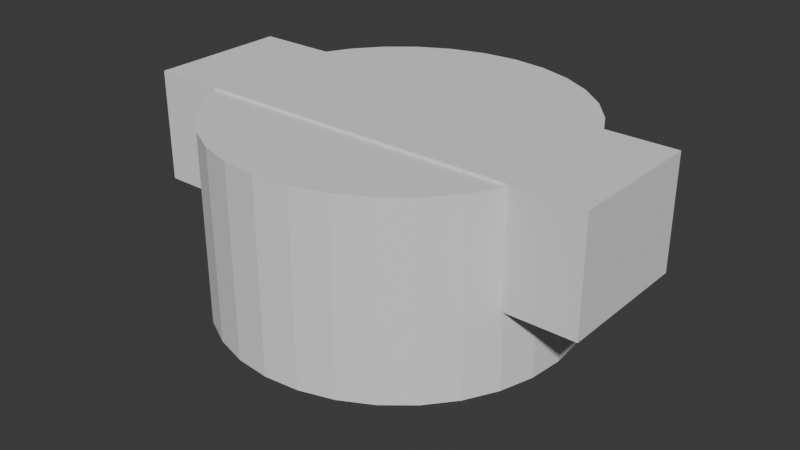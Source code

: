 # Source: attachment_02.blend  (saved by Blender 4.3.34; exported with 4.5.12 LTS)
import bpy
from mathutils import Matrix  # noqa: F401  (used for matrix-valued properties, if any)

bpy.ops.wm.read_factory_settings(use_empty=True)
scene = bpy.context.scene
scene.name = 'Scene'

# ---- collections
col_collection = bpy.data.collections.new('Collection'); scene.collection.children.link(col_collection)

# ---- world
world_world = bpy.data.worlds.new('World'); scene.world = world_world
world_world.use_nodes = True; world_world.node_tree.nodes.clear()
_N = world_world.node_tree.nodes; _L = world_world.node_tree.links
n0 = _N.new('ShaderNodeOutputWorld'); n0.name = 'World Output'; n0.location = (300, 300)
n1 = _N.new('ShaderNodeBackground'); n1.name = 'Background'; n1.location = (10, 300)
n1.inputs[0].default_value = (0.05088, 0.05088, 0.05088, 1.0)
_L.new(n1.outputs[0], n0.inputs[0])
n0.is_active_output = True
world_world.color = (0.05088, 0.05088, 0.05088)
world_world.sun_shadow_jitter_overblur = 0.0

# ---- meshes
me_cylinder = bpy.data.meshes.new('Cylinder')
me_cylinder.from_pydata([(0.0, 1.0, -1.0), (0.0, 1.0, 1.0), (0.1951, 0.9808, -1.0), (0.1951, 0.9808, 1.0), (0.3827, 0.9239, -1.0), (0.3827, 0.9239, 1.0), (0.5556, 0.8315, -1.0), (0.5556, 0.8315, 1.0), (0.7071, 0.7071, -1.0), (0.7071, 0.7071, 1.0), (0.8315, 0.5556, -1.0), (0.8315, 0.5556, 1.0), (0.9239, 0.3827, -1.0), (0.9239, 0.3827, 1.0), (0.9808, 0.1951, -1.0), (0.9808, 0.1951, 1.0), (1.0, 0.0, -1.0), (1.0, 0.0, 1.0), (0.9808, -0.1951, -1.0), (0.9808, -0.1951, 1.0), (0.9239, -0.3827, -1.0), (0.9239, -0.3827, 1.0), (0.8315, -0.5556, -1.0), (0.8315, -0.5556, 1.0), (0.7071, -0.7071, -1.0), (0.7071, -0.7071, 1.0), (0.5556, -0.8315, -1.0), (0.5556, -0.8315, 1.0), (0.3827, -0.9239, -1.0), (0.3827, -0.9239, 1.0), (0.1951, -0.9808, -1.0), (0.1951, -0.9808, 1.0), (0.0, -1.0, -1.0), (0.0, -1.0, 1.0), (-0.1951, -0.9808, -1.0), (-0.1951, -0.9808, 1.0), (-0.3827, -0.9239, -1.0), (-0.3827, -0.9239, 1.0), (-0.5556, -0.8315, -1.0), (-0.5556, -0.8315, 1.0), (-0.7071, -0.7071, -1.0), (-0.7071, -0.7071, 1.0), (-0.8315, -0.5556, -1.0), (-0.8315, -0.5556, 1.0), (-0.9239, -0.3827, -1.0), (-0.9239, -0.3827, 1.0), (-0.9808, -0.1951, -1.0), (-0.9808, -0.1951, 1.0), (-1.0, 0.0, -1.0), (-1.0, 0.0, 1.0), (-0.9808, 0.1951, -1.0), (-0.9808, 0.1951, 1.0), (-0.9239, 0.3827, -1.0), (-0.9239, 0.3827, 1.0), (-0.8315, 0.5556, -1.0), (-0.8315, 0.5556, 1.0), (-0.7071, 0.7071, -1.0), (-0.7071, 0.7071, 1.0), (-0.5556, 0.8315, -1.0), (-0.5556, 0.8315, 1.0), (-0.3827, 0.9239, -1.0), (-0.3827, 0.9239, 1.0), (-0.1951, 0.9808, -1.0), (-0.1951, 0.9808, 1.0)], [], [(0, 1, 3, 2), (2, 3, 5, 4), (4, 5, 7, 6), (6, 7, 9, 8), (8, 9, 11, 10), (10, 11, 13, 12), (12, 13, 15, 14), (14, 15, 17, 16), (16, 17, 19, 18), (18, 19, 21, 20), (20, 21, 23, 22), (22, 23, 25, 24), (24, 25, 27, 26), (26, 27, 29, 28), (28, 29, 31, 30), (30, 31, 33, 32), (32, 33, 35, 34), (34, 35, 37, 36), (36, 37, 39, 38), (38, 39, 41, 40), (40, 41, 43, 42), (42, 43, 45, 44), (44, 45, 47, 46), (46, 47, 49, 48), (48, 49, 51, 50), (50, 51, 53, 52), (52, 53, 55, 54), (54, 55, 57, 56), (56, 57, 59, 58), (58, 59, 61, 60), (3, 1, 63, 61, 59, 57, 55, 53, 51, 49, 47, 45, 43, 41, 39, 37, 35, 33, 31, 29, 27, 25, 23, 21, 19, 17, 15, 13, 11, 9, 7, 5), (60, 61, 63, 62), (62, 63, 1, 0), (0, 2, 4, 6, 8, 10, 12, 14, 16, 18, 20, 22, 24, 26, 28, 30, 32, 34, 36, 38, 40, 42, 44, 46, 48, 50, 52, 54, 56, 58, 60, 62)])
_uv = me_cylinder.uv_layers.new(name='UVMap')
_uv.uv.foreach_set('vector', [1.0, 0.5, 1.0, 1.0, 0.9688, 1.0, 0.9688, 0.5, 0.9688, 0.5, 0.9688, 1.0, 0.9375, 1.0, 0.9375, 0.5, 0.9375, 0.5, 0.9375, 1.0, 0.9062, 1.0, 0.9062, 0.5, 0.9062, 0.5, 0.9062, 1.0, 0.875, 1.0, 0.875, 0.5, 0.875, 0.5, 0.875, 1.0, 0.8438, 1.0, 0.8438, 0.5, 0.8438, 0.5, 0.8438, 1.0, 0.8125, 1.0, 0.8125, 0.5, 0.8125, 0.5, 0.8125, 1.0, 0.7812, 1.0, 0.7812, 0.5, 0.7812, 0.5, 0.7812, 1.0, 0.75, 1.0, 0.75, 0.5, 0.75, 0.5, 0.75, 1.0, 0.7188, 1.0, 0.7188, 0.5, 0.7188, 0.5, 0.7188, 1.0, 0.6875, 1.0, 0.6875, 0.5, 0.6875, 0.5, 0.6875, 1.0, 0.6562, 1.0, 0.6562, 0.5, 0.6562, 0.5, 0.6562, 1.0, 0.625, 1.0, 0.625, 0.5, 0.625, 0.5, 0.625, 1.0, 0.5938, 1.0, 0.5938, 0.5, 0.5938, 0.5, 0.5938, 1.0, 0.5625, 1.0, 0.5625, 0.5, 0.5625, 0.5, 0.5625, 1.0, 0.5312, 1.0, 0.5312, 0.5, 0.5312, 0.5, 0.5312, 1.0, 0.5, 1.0, 0.5, 0.5, 0.5, 0.5, 0.5, 1.0, 0.4688, 1.0, 0.4688, 0.5, 0.4688, 0.5, 0.4688, 1.0, 0.4375, 1.0, 0.4375, 0.5, 0.4375, 0.5, 0.4375, 1.0, 0.4062, 1.0, 0.4062, 0.5, 0.4062, 0.5, 0.4062, 1.0, 0.375, 1.0, 0.375, 0.5, 0.375, 0.5, 0.375, 1.0, 0.3438, 1.0, 0.3438, 0.5, 0.3438, 0.5, 0.3438, 1.0, 0.3125, 1.0, 0.3125, 0.5, 0.3125, 0.5, 0.3125, 1.0, 0.2812, 1.0, 0.2812, 0.5, 0.2812, 0.5, 0.2812, 1.0, 0.25, 1.0, 0.25, 0.5, 0.25, 0.5, 0.25, 1.0, 0.2188, 1.0, 0.2188, 0.5, 0.2188, 0.5, 0.2188, 1.0, 0.1875, 1.0, 0.1875, 0.5, 0.1875, 0.5, 0.1875, 1.0, 0.1562, 1.0, 0.1562, 0.5, 0.1562, 0.5, 0.1562, 1.0, 0.125, 1.0, 0.125, 0.5, 0.125, 0.5, 0.125, 1.0, 0.09375, 1.0, 0.09375, 0.5, 0.09375, 0.5, 0.09375, 1.0, 0.0625, 1.0, 0.0625, 0.5, 0.2968, 0.4854, 0.25, 0.49, 0.2032, 0.4854, 0.1582, 0.4717, 0.1167, 0.4496, 0.08029, 0.4197, 0.05045, 0.3833, 0.02827, 0.3418, 0.01461, 0.2968, 0.01, 0.25, 0.01461, 0.2032, 0.02827, 0.1582, 0.05045, 0.1167, 0.08029, 0.08029, 0.1167, 0.05045, 0.1582, 0.02827, 0.2032, 0.01461, 0.25, 0.01, 0.2968, 0.01461, 0.3418, 0.02827, 0.3833, 0.05045, 0.4197, 0.08029, 0.4496, 0.1167, 0.4717, 0.1582, 0.4854, 0.2032, 0.49, 0.25, 0.4854, 0.2968, 0.4717, 0.3418, 0.4496, 0.3833, 0.4197, 0.4197, 0.3833, 0.4496, 0.3418, 0.4717, 0.0625, 0.5, 0.0625, 1.0, 0.03125, 1.0, 0.03125, 0.5, 0.03125, 0.5, 0.03125, 1.0, 0.0, 1.0, 0.0, 0.5, 0.75, 0.49, 0.7968, 0.4854, 0.8418, 0.4717, 0.8833, 0.4496, 0.9197, 0.4197, 0.9496, 0.3833, 0.9717, 0.3418, 0.9854, 0.2968, 0.99, 0.25, 0.9854, 0.2032, 0.9717, 0.1582, 0.9496, 0.1167, 0.9197, 0.08029, 0.8833, 0.05045, 0.8418, 0.02827, 0.7968, 0.01461, 0.75, 0.01, 0.7032, 0.01461, 0.6582, 0.02827, 0.6167, 0.05045, 0.5803, 0.08029, 0.5504, 0.1167, 0.5283, 0.1582, 0.5146, 0.2032, 0.51, 0.25, 0.5146, 0.2968, 0.5283, 0.3418, 0.5504, 0.3833, 0.5803, 0.4197, 0.6167, 0.4496, 0.6582, 0.4717, 0.7032, 0.4854])
me_cylinder.update()
me_cube_001 = bpy.data.meshes.new('Cube.001')
me_cube_001.from_pydata([(-1.0, -1.0, -1.0), (-1.0, -1.0, 1.0), (-1.0, 1.0, -1.0), (-1.0, 1.0, 1.0), (1.0, -1.0, -1.0), (1.0, -1.0, 1.0), (1.0, 1.0, -1.0), (1.0, 1.0, 1.0)], [], [(0, 1, 3, 2), (2, 3, 7, 6), (6, 7, 5, 4), (4, 5, 1, 0), (2, 6, 4, 0), (7, 3, 1, 5)])
_uv = me_cube_001.uv_layers.new(name='UVMap')
_uv.uv.foreach_set('vector', [0.375, 0.0, 0.625, 0.0, 0.625, 0.25, 0.375, 0.25, 0.375, 0.25, 0.625, 0.25, 0.625, 0.5, 0.375, 0.5, 0.375, 0.5, 0.625, 0.5, 0.625, 0.75, 0.375, 0.75, 0.375, 0.75, 0.625, 0.75, 0.625, 1.0, 0.375, 1.0, 0.125, 0.5, 0.375, 0.5, 0.375, 0.75, 0.125, 0.75, 0.625, 0.5, 0.875, 0.5, 0.875, 0.75, 0.625, 0.75])
me_cube_001.update()
me_servomotor_joint = bpy.data.meshes.new('servomotor-joint')
me_servomotor_joint.from_pydata([(5.051, -12.56, 2.126), (5.051, -12.56, -1.874), (5.051, 13.44, 2.126), (5.051, 13.44, -1.874), (-4.949, 13.44, 2.126), (-4.949, 13.44, -1.874), (-4.949, -12.56, -1.874), (-4.949, -12.56, 2.126), (2.227, -3.567, 0.1237), (2.227, -3.567, -1.874), (3.046, -4.386, -1.874), (3.046, -4.386, 0.1237), (2.456, 6.972, 2.126), (2.398, 7.689, 2.126), (3.181, -4.651, 0.1237), (3.181, -4.651, 2.126), (2.412, 6.34, 0.1237), (3.572, -5.418, 2.126), (3.572, -5.418, -1.874), (3.753, -6.562, -1.874), (3.753, -6.562, 2.126), (3.572, -7.706, -1.874), (3.572, -7.706, 2.126), (3.046, -8.738, 2.126), (-2.739, -4.181, 0.1237), (-2.125, -3.567, 0.1237), (-2.647, -2.86, 0.1237), (-2.125, -9.557, 2.126), (-1.093, -10.08, -1.874), (-2.125, -9.557, -1.874), (-2.944, -8.738, 2.126), (-2.944, -8.738, -1.874), (-3.47, -7.706, -1.874), (-1.093, -3.041, -1.874), (-0.2277, -0.6198, -1.874), (0.05127, -2.86, -1.874), (-2.125, -3.567, -1.874), (-2.739, -4.181, 2.126), (-2.151, 4.222, 0.1237), (-2.151, 4.222, 2.126), (-0.6787, -0.2918, -1.874), (-2.044, 7.751, 0.1237), (-2.044, 7.751, 2.126), (-2.152, 7.04, 2.126), (-1.855, 8.138, 2.126), (-2.151, 7.034, 2.126), (-2.151, 7.034, 0.1237), (-2.152, 7.04, 0.1237), (0.5813, -0.4918, -1.874), (0.7813, -0.2918, -1.874), (1.195, -3.041, -1.874), (0.3303, -0.6198, -1.874), (-3.47, -7.706, 2.126), (-0.4787, 0.9682, -1.874), (-0.2277, 1.096, -1.874), (-3.651, -6.562, -1.874), (-3.651, -6.562, 2.126), (-3.47, -5.418, -1.874), (-3.47, -5.418, 2.126), (0.05127, 1.141, -1.874), (0.3303, 1.096, -1.874), (-2.944, -4.386, -1.874), (-2.944, -4.386, 2.126), (0.5813, 0.9682, -1.874), (-1.855, 8.138, 0.1237), (-1.729, 8.45, 2.126), (-1.729, 8.45, 0.1237), (2.131, 8.35, 2.126), (2.131, 8.35, 0.1237), (2.398, 7.689, 0.1237), (2.456, 6.972, 0.1237), (1.681, 8.892, 2.126), (1.463, 9.029, 2.126), (2.412, 6.34, 2.126), (1.304, 9.173, 2.126), (0.6693, 9.456, 2.126), (-1.279, 8.992, 2.126), (-1.093, -10.08, 2.126), (0.05127, -10.26, 2.126), (-0.01773, 9.521, 2.126), (-0.6887, 9.361, 2.126), (-1.279, 8.992, 0.1237), (-0.6887, 9.361, 0.1237), (-1.093, -3.041, 0.1237), (0.6693, 9.456, 0.1237), (1.195, -10.08, 2.126), (0.9093, 0.5172, -1.874), (0.7813, 0.7682, -1.874), (-0.8067, -0.0408, 0.1237), (-0.6787, -0.2918, 0.1237), (-0.4787, -0.4918, -1.874), (0.05127, -0.6648, -1.874), (0.9093, -0.0408, -1.874), (-0.8517, 0.2382, 0.1237), (-0.6787, 0.7682, -1.874), (-0.8067, 0.5172, -1.874), (-0.8517, 0.2382, -1.874), (-0.8067, -0.0408, -1.874), (-3.651, -2.86, -1.874), (1.195, -10.08, -1.874), (0.05127, -10.26, -1.874), (2.227, -9.557, 2.126), (2.227, -9.557, -1.874), (0.9543, 0.2382, -1.874), (0.9543, 0.2382, 0.1237), (-0.2277, 1.096, 0.1237), (0.05127, 1.141, 0.1237), (0.5813, -0.4918, 0.1237), (-0.6787, 0.7682, 0.1237), (-0.4787, 0.9682, 0.1237), (3.046, -8.738, -1.874), (1.681, 8.892, 0.1237), (1.463, 9.029, 0.1237), (1.304, 9.173, 0.1237), (0.9093, -0.0408, 0.1237), (-0.01773, 9.521, 0.1237), (0.5813, 0.9682, 0.1237), (0.3303, 1.096, 0.1237), (0.7813, 0.7682, 0.1237), (0.7813, -0.2918, 0.1237), (1.195, -3.041, 0.1237), (0.05127, -2.86, 0.1237), (0.3303, -0.6198, 0.1237), (0.9093, 0.5172, 0.1237), (0.05127, -0.6648, 0.1237), (-0.2277, -0.6198, 0.1237), (-0.4787, -0.4918, 0.1237), (-0.8067, 0.5172, 0.1237)], [], [(0, 1, 2), (3, 2, 1), (4, 5, 6), (4, 6, 7), (8, 9, 10), (8, 10, 11), (12, 2, 13), (11, 10, 14), (15, 16, 14), (17, 14, 18), (15, 14, 17), (10, 18, 14), (17, 18, 19), (17, 19, 20), (20, 19, 21), (20, 21, 22), (22, 21, 23), (24, 25, 26), (27, 28, 29), (27, 29, 30), (31, 30, 29), (30, 31, 32), (33, 34, 35), (36, 25, 24), (26, 37, 24), (38, 39, 26), (37, 26, 39), (33, 36, 40), (41, 42, 43), (44, 42, 41), (45, 46, 47), (45, 47, 43), (45, 38, 46), (48, 49, 50), (51, 48, 50), (43, 47, 41), (45, 39, 38), (52, 30, 32), (53, 5, 54), (52, 32, 55), (52, 55, 56), (57, 58, 56), (57, 56, 55), (59, 3, 60), (61, 62, 58), (61, 58, 57), (61, 24, 62), (36, 24, 61), (37, 62, 24), (63, 60, 3), (64, 65, 44), (64, 66, 65), (44, 41, 64), (67, 68, 69), (67, 69, 13), (13, 69, 70), (13, 70, 12), (71, 2, 72), (73, 12, 70), (70, 16, 73), (74, 2, 75), (72, 2, 74), (76, 65, 66), (28, 77, 78), (4, 79, 2), (75, 2, 79), (80, 79, 4), (81, 76, 66), (67, 2, 71), (28, 27, 77), (82, 80, 76), (82, 76, 81), (67, 13, 2), (73, 2, 12), (25, 83, 26), (17, 2, 15), (74, 75, 84), (54, 5, 59), (78, 0, 85), (77, 7, 78), (86, 87, 3), (87, 63, 3), (88, 26, 89), (40, 90, 33), (90, 34, 33), (91, 51, 35), (50, 35, 51), (92, 9, 49), (34, 91, 35), (93, 26, 88), (94, 5, 53), (95, 5, 94), (96, 97, 98), (97, 40, 98), (99, 1, 100), (101, 85, 0), (23, 101, 0), (102, 1, 99), (92, 103, 9), (50, 49, 9), (3, 9, 103), (103, 86, 3), (104, 103, 92), (6, 100, 1), (105, 106, 38), (49, 48, 107), (108, 109, 38), (110, 1, 102), (107, 48, 51), (111, 71, 72), (111, 72, 112), (113, 74, 84), (72, 74, 113), (72, 113, 112), (93, 96, 95), (68, 67, 71), (68, 71, 111), (114, 8, 104), (115, 79, 80), (115, 80, 82), (94, 108, 95), (84, 75, 79), (84, 79, 115), (109, 105, 38), (38, 106, 16), (116, 16, 117), (118, 16, 116), (117, 16, 106), (16, 104, 8), (119, 8, 114), (107, 120, 119), (121, 120, 122), (123, 16, 118), (124, 121, 122), (125, 121, 124), (26, 83, 126), (89, 26, 126), (107, 122, 120), (8, 119, 120), (10, 9, 3), (110, 21, 1), (21, 19, 1), (19, 3, 1), (18, 3, 19), (10, 3, 18), (121, 125, 83), (125, 126, 83), (127, 38, 93), (108, 38, 127), (26, 93, 38), (78, 100, 28), (29, 6, 31), (28, 6, 29), (108, 94, 53), (102, 99, 85), (85, 99, 100), (85, 100, 78), (106, 54, 59), (25, 36, 83), (33, 83, 36), (98, 40, 36), (83, 33, 35), (83, 35, 121), (106, 59, 60), (50, 120, 121), (50, 121, 35), (120, 50, 9), (120, 9, 8), (96, 98, 95), (34, 90, 126), (104, 86, 103), (126, 90, 40), (125, 124, 34), (91, 34, 124), (57, 98, 61), (125, 34, 126), (61, 98, 36), (93, 97, 96), (40, 89, 126), (5, 95, 98), (20, 22, 0), (97, 88, 89), (97, 89, 40), (73, 15, 2), (88, 97, 93), (57, 55, 98), (6, 98, 55), (32, 6, 55), (32, 31, 6), (5, 98, 6), (2, 17, 20), (22, 23, 0), (2, 20, 0), (0, 7, 6), (6, 1, 0), (92, 114, 104), (49, 119, 92), (114, 92, 119), (30, 7, 27), (119, 49, 107), (0, 78, 7), (77, 27, 7), (51, 122, 107), (91, 124, 51), (122, 51, 124), (76, 4, 65), (95, 127, 93), (2, 3, 5), (2, 5, 4), (108, 127, 95), (53, 109, 108), (109, 53, 105), (54, 105, 53), (15, 73, 16), (44, 65, 4), (105, 54, 106), (39, 45, 4), (60, 117, 106), (52, 7, 30), (47, 46, 70), (38, 16, 46), (63, 116, 117), (63, 117, 60), (47, 70, 41), (64, 41, 70), (87, 118, 63), (116, 63, 118), (118, 87, 86), (118, 86, 123), (37, 39, 62), (70, 46, 16), (123, 86, 104), (102, 101, 23), (58, 62, 4), (4, 45, 43), (4, 43, 42), (42, 44, 4), (76, 80, 4), (85, 101, 102), (52, 56, 7), (4, 7, 56), (58, 4, 56), (39, 4, 62), (3, 59, 5), (100, 6, 28), (11, 16, 8), (81, 66, 112), (82, 81, 113), (112, 113, 81), (14, 16, 11), (70, 69, 64), (69, 68, 64), (66, 64, 112), (21, 110, 23), (68, 111, 64), (113, 84, 82), (110, 102, 23), (115, 82, 84), (111, 112, 64), (123, 104, 16)])
me_servomotor_joint.update()

# ---- objects
ob_cylinder = bpy.data.objects.new('Cylinder', me_cylinder)
ob_cube = bpy.data.objects.new('Cube', me_cube_001)
ob_servomotor_joint = bpy.data.objects.new('servomotor-joint', me_servomotor_joint)

# ---- transforms, parenting, visibility, modifiers, constraints
ob_cylinder.location = (0.0, 0.0, 0.0)
ob_cylinder.scale = (0.76, 0.76, 0.4)
ob_cube.location = (0.0, 0.0, 0.171)
ob_cube.scale = (1.0, 0.3, 0.24)
ob_servomotor_joint.location = (-0.2499, 0.0, -0.5)
ob_servomotor_joint.rotation_euler = (0.0, -3.142, 1.571)
ob_servomotor_joint.scale = (0.03777, 0.03777, 0.03777)

# ---- collection membership
col_collection.objects.link(ob_cylinder)
col_collection.objects.link(ob_cube)
col_collection.objects.link(ob_servomotor_joint)

# ---- scene / render settings (as saved in the file)
scene.frame_start = 1; scene.frame_end = 250; scene.frame_set(1)
scene.render.engine = 'BLENDER_EEVEE_NEXT'
bpy.context.view_layer.update()

# ---- added for rendering (the .blend has no active camera and no usable light): camera, sun
cam_auto = bpy.data.cameras.new('AutoCamera')
cam_auto.lens = 50.0
cam_auto.sensor_width = 36.0
cam_auto.clip_end = 1000.0
ob_auto_camera = bpy.data.objects.new('AutoCamera', cam_auto)
scene.collection.objects.link(ob_auto_camera)
ob_auto_camera.location = (2.49862, -2.99834, 1.91423)
ob_auto_camera.rotation_euler = (1.09748, -7.21219e-08, 0.694738)
scene.camera = ob_auto_camera
light_auto_sun = bpy.data.lights.new('AutoSun', 'SUN')
light_auto_sun.energy = 3.0
light_auto_sun.angle = 0.0523599
ob_auto_sun = bpy.data.objects.new('AutoSun', light_auto_sun)
scene.collection.objects.link(ob_auto_sun)
ob_auto_sun.rotation_euler = (0.872665, 0.174533, 0.523599)
bpy.context.view_layer.update()
